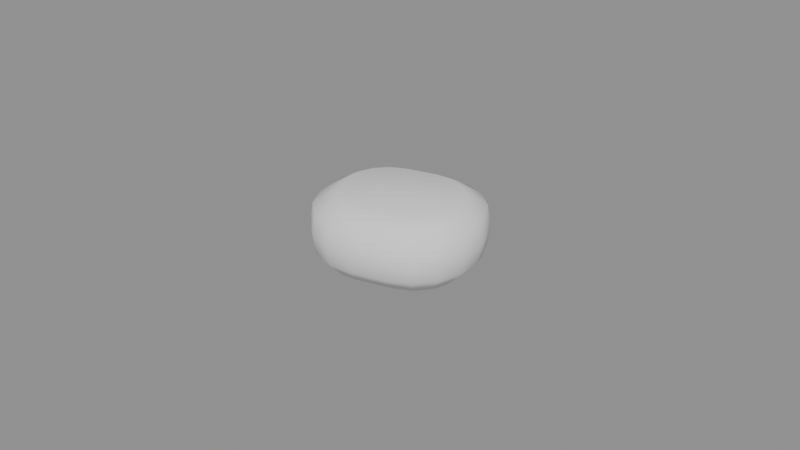 # Source: earbudsCase.blend  (saved by Blender 4.5.87; exported with 4.5.12 LTS)
import bpy
from mathutils import Matrix  # noqa: F401  (used for matrix-valued properties, if any)

bpy.ops.wm.read_factory_settings(use_empty=True)
scene = bpy.context.scene
scene.name = 'Scene'

# ---- collections
col_a = bpy.data.collections.new('a'); scene.collection.children.link(col_a)

# ---- materials (node trees are filled in below, after node groups)
mat_greylight14 = bpy.data.materials.new('greyLight14')

# ---- material node trees

# ---- meshes
me_a_body = bpy.data.meshes.new('a_body')
me_a_body.from_pydata([(0.01854, 0.008074, 0.0), (0.01613, 0.01297, 0.0), (0.01202, 0.01658, 0.0), (0.006846, 0.01833, 0.0), (0.001396, 0.01797, 0.0), (-0.0102, 0.01487, 0.0), (-0.01509, 0.01245, 0.0), (-0.0187, 0.008345, 0.0), (-0.02045, 0.003172, 0.0), (-0.02009, -0.002279, 0.0), (-0.01854, -0.008074, 0.0), (-0.01613, -0.01297, 0.0), (-0.01202, -0.01658, 0.0), (-0.006846, -0.01833, 0.0), (-0.001396, -0.01797, 0.0), (0.0102, -0.01487, 0.0), (0.01509, -0.01245, 0.0), (0.0187, -0.008345, 0.0), (0.02045, -0.003172, 0.0), (0.02009, 0.002279, 0.0), (0.02363, 0.008402, 0.005), (0.02018, 0.0154, 0.005), (0.01431, 0.02055, 0.005), (0.006923, 0.02305, 0.005), (-0.0008644, 0.02254, 0.005), (-0.01052, 0.01996, 0.005), (-0.01752, 0.0165, 0.005), (-0.02267, 0.01064, 0.005), (-0.02518, 0.003248, 0.005), (-0.02467, -0.004539, 0.005), (-0.02363, -0.008402, 0.005), (-0.02018, -0.0154, 0.005), (-0.01431, -0.02055, 0.005), (-0.006923, -0.02305, 0.005), (0.0008644, -0.02254, 0.005), (0.01052, -0.01996, 0.005), (0.01752, -0.0165, 0.005), (0.02267, -0.01064, 0.005), (0.02518, -0.003248, 0.005), (0.02467, 0.004539, 0.005), (0.0246, 0.008661, 0.011), (0.02097, 0.01601, 0.011), (0.01481, 0.02141, 0.011), (0.007053, 0.02405, 0.011), (-0.001123, 0.02351, 0.011), (-0.01078, 0.02092, 0.011), (-0.01813, 0.0173, 0.011), (-0.02353, 0.01114, 0.011), (-0.02617, 0.003379, 0.011), (-0.02563, -0.004797, 0.011), (-0.0246, -0.008661, 0.011), (-0.02097, -0.01601, 0.011), (-0.01481, -0.02141, 0.011), (-0.007053, -0.02405, 0.011), (0.001123, -0.02351, 0.011), (0.01078, -0.02092, 0.011), (0.01813, -0.0173, 0.011), (0.02353, -0.01114, 0.011), (0.02617, -0.003379, 0.011), (0.02563, 0.004797, 0.011), (0.02363, 0.008402, 0.018), (0.02018, 0.0154, 0.018), (0.01431, 0.02055, 0.018), (0.006923, 0.02305, 0.018), (-0.0008644, 0.02254, 0.018), (-0.01052, 0.01996, 0.018), (-0.01752, 0.0165, 0.018), (-0.02267, 0.01064, 0.018), (-0.02518, 0.003248, 0.018), (-0.02467, -0.004539, 0.018), (-0.02363, -0.008402, 0.018), (-0.02018, -0.0154, 0.018), (-0.01431, -0.02055, 0.018), (-0.006923, -0.02305, 0.018), (0.0008644, -0.02254, 0.018), (0.01052, -0.01996, 0.018), (0.01752, -0.0165, 0.018), (0.02267, -0.01064, 0.018), (0.02518, -0.003248, 0.018), (0.02467, 0.004539, 0.018), (0.01687, 0.006591, 0.022), (0.01463, 0.01114, 0.022), (0.01081, 0.01448, 0.022), (0.006009, 0.01611, 0.022), (0.0009473, 0.01578, 0.022), (-0.008712, 0.01319, 0.022), (-0.01326, 0.01095, 0.022), (-0.01661, 0.007138, 0.022), (-0.01824, 0.002335, 0.022), (-0.0179, -0.002727, 0.022), (-0.01687, -0.006591, 0.022), (-0.01463, -0.01114, 0.022), (-0.01081, -0.01448, 0.022), (-0.006009, -0.01611, 0.022), (-0.0009473, -0.01578, 0.022), (0.008712, -0.01319, 0.022), (0.01326, -0.01095, 0.022), (0.01661, -0.007138, 0.022), (0.01824, -0.002335, 0.022), (0.0179, 0.002727, 0.022)], [], [(0, 1, 21, 20), (1, 2, 22, 21), (2, 3, 23, 22), (3, 4, 24, 23), (4, 5, 25, 24), (5, 6, 26, 25), (6, 7, 27, 26), (7, 8, 28, 27), (8, 9, 29, 28), (9, 10, 30, 29), (10, 11, 31, 30), (11, 12, 32, 31), (12, 13, 33, 32), (13, 14, 34, 33), (14, 15, 35, 34), (15, 16, 36, 35), (16, 17, 37, 36), (17, 18, 38, 37), (18, 19, 39, 38), (19, 0, 20, 39), (20, 21, 41, 40), (21, 22, 42, 41), (22, 23, 43, 42), (23, 24, 44, 43), (24, 25, 45, 44), (25, 26, 46, 45), (26, 27, 47, 46), (27, 28, 48, 47), (28, 29, 49, 48), (29, 30, 50, 49), (30, 31, 51, 50), (31, 32, 52, 51), (32, 33, 53, 52), (33, 34, 54, 53), (34, 35, 55, 54), (35, 36, 56, 55), (36, 37, 57, 56), (37, 38, 58, 57), (38, 39, 59, 58), (39, 20, 40, 59), (40, 41, 61, 60), (41, 42, 62, 61), (42, 43, 63, 62), (43, 44, 64, 63), (44, 45, 65, 64), (45, 46, 66, 65), (46, 47, 67, 66), (47, 48, 68, 67), (48, 49, 69, 68), (49, 50, 70, 69), (50, 51, 71, 70), (51, 52, 72, 71), (52, 53, 73, 72), (53, 54, 74, 73), (54, 55, 75, 74), (55, 56, 76, 75), (56, 57, 77, 76), (57, 58, 78, 77), (58, 59, 79, 78), (59, 40, 60, 79), (60, 61, 81, 80), (61, 62, 82, 81), (62, 63, 83, 82), (63, 64, 84, 83), (64, 65, 85, 84), (65, 66, 86, 85), (66, 67, 87, 86), (67, 68, 88, 87), (68, 69, 89, 88), (69, 70, 90, 89), (70, 71, 91, 90), (71, 72, 92, 91), (72, 73, 93, 92), (73, 74, 94, 93), (74, 75, 95, 94), (75, 76, 96, 95), (76, 77, 97, 96), (77, 78, 98, 97), (78, 79, 99, 98), (79, 60, 80, 99), (19, 18, 17, 16, 15, 14, 13, 12, 11, 10, 9, 8, 7, 6, 5, 4, 3, 2, 1, 0), (80, 81, 82, 83, 84, 85, 86, 87, 88, 89, 90, 91, 92, 93, 94, 95, 96, 97, 98, 99)])
me_a_body.polygons.foreach_set('use_smooth', [True] * 82)
_uv = me_a_body.uv_layers.new(name='UVMap')
_uv.uv.foreach_set('vector', [0.5678, 0.1287, 0.5352, 0.1774, 0.4909, 0.1528, 0.5375, 0.08313, 0.4909, 0.8849, 0.4911, 0.8307, 0.5453, 0.8402, 0.5451, 0.9176, 0.4911, 0.8307, 0.4909, 0.7721, 0.5451, 0.7565, 0.5453, 0.8402, 0.5352, 0.2924, 0.5678, 0.3411, 0.5375, 0.3867, 0.4909, 0.317, 0.5678, 0.3411, 0.6589, 0.4322, 0.6133, 0.4625, 0.5375, 0.3867, 0.6589, 0.4322, 0.7076, 0.4648, 0.683, 0.5091, 0.6133, 0.4625, 0.2845, 0.8651, 0.2847, 0.8109, 0.3389, 0.8204, 0.3387, 0.8978, 0.2847, 0.8109, 0.2845, 0.7523, 0.3387, 0.7367, 0.3389, 0.8204, 0.8226, 0.4648, 0.8713, 0.4322, 0.9169, 0.4625, 0.8472, 0.5091, 0.8713, 0.4322, 0.9169, 0.3867, 0.9472, 0.4322, 0.9169, 0.4625, 0.9169, 0.3867, 0.9494, 0.3379, 0.9937, 0.3626, 0.9472, 0.4322, 0.6973, 0.8849, 0.6975, 0.8307, 0.7517, 0.8402, 0.7515, 0.9176, 0.6975, 0.8307, 0.6973, 0.7721, 0.7515, 0.7565, 0.7517, 0.8402, 0.9494, 0.2229, 0.9169, 0.1742, 0.9472, 0.1287, 0.9937, 0.1983, 0.9169, 0.1742, 0.8258, 0.08313, 0.8713, 0.05278, 0.9472, 0.1287, 0.8258, 0.08313, 0.7771, 0.05056, 0.8017, 0.006252, 0.8713, 0.05278, 0.07814, 0.8651, 0.07828, 0.8109, 0.1325, 0.8204, 0.1323, 0.8978, 0.07828, 0.8109, 0.07814, 0.7523, 0.1323, 0.7367, 0.1325, 0.8204, 0.6621, 0.05056, 0.6133, 0.08313, 0.5678, 0.05278, 0.6374, 0.006252, 0.6133, 0.08313, 0.5678, 0.1287, 0.5375, 0.08313, 0.5678, 0.05278, 0.1314, 0.6236, 0.1305, 0.5644, 0.195, 0.5553, 0.1959, 0.6175, 0.5451, 0.9176, 0.5453, 0.8402, 0.6098, 0.8421, 0.6096, 0.9234, 0.5453, 0.8402, 0.5451, 0.7565, 0.6096, 0.7542, 0.6098, 0.8421, 0.5451, 0.7565, 0.5446, 0.6791, 0.609, 0.673, 0.6096, 0.7542, 0.5446, 0.6791, 0.5436, 0.5899, 0.6081, 0.5837, 0.609, 0.673, 0.5436, 0.5899, 0.5428, 0.5306, 0.6072, 0.5216, 0.6081, 0.5837, 0.3387, 0.8978, 0.3389, 0.8204, 0.4034, 0.8224, 0.4032, 0.9036, 0.3389, 0.8204, 0.3387, 0.7367, 0.4032, 0.7344, 0.4034, 0.8224, 0.3387, 0.7367, 0.3382, 0.6593, 0.4026, 0.6532, 0.4032, 0.7344, 0.3382, 0.6593, 0.3378, 0.6236, 0.4023, 0.6175, 0.4026, 0.6532, 0.3378, 0.6236, 0.3369, 0.5644, 0.4014, 0.5553, 0.4023, 0.6175, 0.7515, 0.9176, 0.7517, 0.8402, 0.8162, 0.8421, 0.816, 0.9234, 0.7517, 0.8402, 0.7515, 0.7565, 0.816, 0.7542, 0.8162, 0.8421, 0.7515, 0.7565, 0.751, 0.6791, 0.8154, 0.673, 0.816, 0.7542, 0.751, 0.6791, 0.75, 0.5899, 0.8145, 0.5837, 0.8154, 0.673, 0.75, 0.5899, 0.7492, 0.5306, 0.8136, 0.5216, 0.8145, 0.5837, 0.1323, 0.8978, 0.1325, 0.8204, 0.1971, 0.8224, 0.1968, 0.9036, 0.1325, 0.8204, 0.1323, 0.7367, 0.1968, 0.7344, 0.1971, 0.8224, 0.1323, 0.7367, 0.1318, 0.6593, 0.1962, 0.6532, 0.1968, 0.7344, 0.1318, 0.6593, 0.1314, 0.6236, 0.1959, 0.6175, 0.1962, 0.6532, 0.1959, 0.6175, 0.195, 0.5553, 0.27, 0.5641, 0.2709, 0.6233, 0.6096, 0.9234, 0.6098, 0.8421, 0.6848, 0.8399, 0.6846, 0.9172, 0.6098, 0.8421, 0.6096, 0.7542, 0.6846, 0.7561, 0.6848, 0.8399, 0.6096, 0.7542, 0.609, 0.673, 0.6841, 0.6788, 0.6846, 0.7561, 0.609, 0.673, 0.6081, 0.5837, 0.6831, 0.5895, 0.6841, 0.6788, 0.6081, 0.5837, 0.6072, 0.5216, 0.6823, 0.5303, 0.6831, 0.5895, 0.4032, 0.9036, 0.4034, 0.8224, 0.4784, 0.8201, 0.4782, 0.8974, 0.4034, 0.8224, 0.4032, 0.7344, 0.4782, 0.7363, 0.4784, 0.8201, 0.4032, 0.7344, 0.4026, 0.6532, 0.4777, 0.659, 0.4782, 0.7363, 0.4026, 0.6532, 0.4023, 0.6175, 0.4773, 0.6233, 0.4777, 0.659, 0.4023, 0.6175, 0.4014, 0.5553, 0.4764, 0.5641, 0.4773, 0.6233, 0.816, 0.9234, 0.8162, 0.8421, 0.8912, 0.8399, 0.891, 0.9172, 0.8162, 0.8421, 0.816, 0.7542, 0.891, 0.7561, 0.8912, 0.8399, 0.816, 0.7542, 0.8154, 0.673, 0.8905, 0.6788, 0.891, 0.7561, 0.8154, 0.673, 0.8145, 0.5837, 0.8895, 0.5895, 0.8905, 0.6788, 0.8145, 0.5837, 0.8136, 0.5216, 0.8887, 0.5303, 0.8895, 0.5895, 0.1968, 0.9036, 0.1971, 0.8224, 0.272, 0.8201, 0.2718, 0.8974, 0.1971, 0.8224, 0.1968, 0.7344, 0.2718, 0.7363, 0.272, 0.8201, 0.1968, 0.7344, 0.1962, 0.6532, 0.2713, 0.659, 0.2718, 0.7363, 0.1962, 0.6532, 0.1959, 0.6175, 0.2709, 0.6233, 0.2713, 0.659, 0.2638, 0.006252, 0.3459, 0.02259, 0.3172, 0.09199, 0.2638, 0.08137, 0.3459, 0.02259, 0.4156, 0.06911, 0.3625, 0.1222, 0.3172, 0.09199, 0.4156, 0.06911, 0.4621, 0.1387, 0.3927, 0.1675, 0.3625, 0.1222, 0.4621, 0.1387, 0.4784, 0.2209, 0.4033, 0.2209, 0.3927, 0.1675, 0.4784, 0.2209, 0.4784, 0.3282, 0.4033, 0.3282, 0.4033, 0.2209, 0.4784, 0.3282, 0.4621, 0.4103, 0.3927, 0.3816, 0.4033, 0.3282, 0.4621, 0.4103, 0.4156, 0.48, 0.3625, 0.4268, 0.3927, 0.3816, 0.4156, 0.48, 0.3459, 0.5265, 0.3172, 0.4571, 0.3625, 0.4268, 0.3459, 0.5265, 0.2638, 0.5428, 0.2638, 0.4677, 0.3172, 0.4571, 0.2638, 0.5428, 0.2209, 0.5428, 0.2209, 0.4677, 0.2638, 0.4677, 0.2209, 0.5428, 0.1387, 0.5265, 0.1675, 0.4571, 0.2209, 0.4677, 0.1387, 0.5265, 0.06911, 0.48, 0.1222, 0.4268, 0.1675, 0.4571, 0.06911, 0.48, 0.02259, 0.4103, 0.09199, 0.3816, 0.1222, 0.4268, 0.02259, 0.4103, 0.006252, 0.3282, 0.08137, 0.3282, 0.09199, 0.3816, 0.006252, 0.3282, 0.006252, 0.2209, 0.08137, 0.2209, 0.08137, 0.3282, 0.006252, 0.2209, 0.02259, 0.1387, 0.09199, 0.1675, 0.08137, 0.2209, 0.02259, 0.1387, 0.06911, 0.06911, 0.1222, 0.1222, 0.09199, 0.1675, 0.06911, 0.06911, 0.1387, 0.02259, 0.1675, 0.09199, 0.1222, 0.1222, 0.1387, 0.02259, 0.2209, 0.006252, 0.2209, 0.08137, 0.1675, 0.09199, 0.2209, 0.006252, 0.2638, 0.006252, 0.2638, 0.08137, 0.2209, 0.08137, 0.6133, 0.08313, 0.6621, 0.05056, 0.7196, 0.03913, 0.7771, 0.05056, 0.8258, 0.08313, 0.9169, 0.1742, 0.9494, 0.2229, 0.9609, 0.2804, 0.9494, 0.3379, 0.9169, 0.3867, 0.8713, 0.4322, 0.8226, 0.4648, 0.7651, 0.4762, 0.7076, 0.4648, 0.6589, 0.4322, 0.5678, 0.3411, 0.5352, 0.2924, 0.5238, 0.2349, 0.5352, 0.1774, 0.5678, 0.1287, 0.2638, 0.08137, 0.3172, 0.09199, 0.3625, 0.1222, 0.3927, 0.1675, 0.4033, 0.2209, 0.4033, 0.3282, 0.3927, 0.3816, 0.3625, 0.4268, 0.3172, 0.4571, 0.2638, 0.4677, 0.2209, 0.4677, 0.1675, 0.4571, 0.1222, 0.4268, 0.09199, 0.3816, 0.08137, 0.3282, 0.08137, 0.2209, 0.09199, 0.1675, 0.1222, 0.1222, 0.1675, 0.09199, 0.2209, 0.08137])
me_a_body.materials.append(mat_greylight14)
me_a_body.update()

# ---- objects
ob_a_body = bpy.data.objects.new('a_body', me_a_body)

# ---- transforms, parenting, visibility, modifiers, constraints
ob_a_body.location = (0.0, 0.0, 0.0)

# ---- collection membership
col_a.objects.link(ob_a_body)

# ---- scene / render settings (as saved in the file)
scene.frame_start = 1; scene.frame_end = 250; scene.frame_set(1)
scene.render.engine = 'BLENDER_EEVEE_NEXT'
bpy.context.view_layer.update()

# ---- added for rendering (the .blend has no active camera and no usable light): camera, sun + grey world if the file has none
cam_auto = bpy.data.cameras.new('AutoCamera')
cam_auto.lens = 50.0
cam_auto.sensor_width = 36.0
cam_auto.clip_end = 1000.0
ob_auto_camera = bpy.data.objects.new('AutoCamera', cam_auto)
scene.collection.objects.link(ob_auto_camera)
ob_auto_camera.location = (0.185045, -0.222054, 0.159036)
ob_auto_camera.rotation_euler = (1.09748, -7.21219e-08, 0.694738)
scene.camera = ob_auto_camera
light_auto_sun = bpy.data.lights.new('AutoSun', 'SUN')
light_auto_sun.energy = 3.0
light_auto_sun.angle = 0.0523599
ob_auto_sun = bpy.data.objects.new('AutoSun', light_auto_sun)
scene.collection.objects.link(ob_auto_sun)
ob_auto_sun.rotation_euler = (0.872665, 0.174533, 0.523599)
if scene.world is None:
    world_auto = bpy.data.worlds.new('AutoWorld')
    world_auto.color = (0.3, 0.3, 0.3)
    scene.world = world_auto
bpy.context.view_layer.update()
